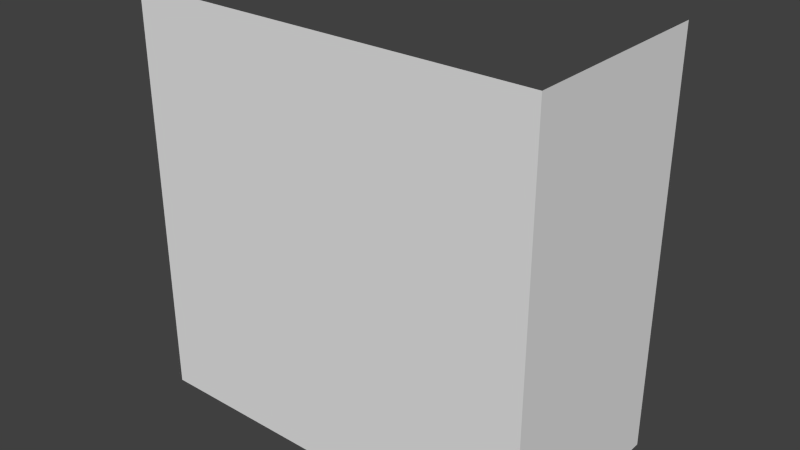 # Source: wall_l_corner_extend.blend  (saved by Blender 2.76.0; exported with 4.5.12 LTS)
import bpy
from mathutils import Matrix  # noqa: F401  (used for matrix-valued properties, if any)

bpy.ops.wm.read_factory_settings(use_empty=True)
scene = bpy.context.scene
scene.name = 'Scene'

# ---- collections
col_collection_1 = bpy.data.collections.new('Collection 1'); scene.collection.children.link(col_collection_1)

# ---- world
world_world = bpy.data.worlds.new('World'); scene.world = world_world
world_world.color = (0.05088, 0.05088, 0.05088)
world_world.use_sun_shadow = False
world_world.sun_shadow_jitter_overblur = 0.0
world_world.cycles.sampling_method = 'MANUAL'
world_world.cycles.sample_map_resolution = 256

# ---- meshes
me_plane = bpy.data.meshes.new('Plane')
me_plane.from_pydata([(7.505, 3.278e-07, -1.0), (-7.495, -7.5, -1.0), (-7.495, -7.5, 14.0), (7.505, -7.5, -1.0), (7.505, -7.5, 14.0), (7.505, -9.537e-07, 14.0)], [], [(3, 1, 2, 4), (3, 4, 5, 0)])
_uv = me_plane.uv_layers.new(name='UVMap')
_uv.uv.foreach_set('vector', [0.0001, 9.998e-05, 0.9999, 0.0001, 0.9999, 0.9999, 9.998e-05, 0.9999, 0.9999, 9.998e-05, 0.9999, 0.9999, 0.0001, 0.9999, 9.998e-05, 0.0001001])
me_plane.use_remesh_preserve_volume = False
me_plane.use_remesh_preserve_attributes = False
me_plane.use_mirror_vertex_groups = False
me_plane.update()

# ---- objects
ob_plane = bpy.data.objects.new('Plane', me_plane)

# ---- transforms, parenting, visibility, modifiers, constraints
ob_plane.location = (0.0, 0.0, 0.0)
ob_plane.lineart.crease_threshold = 0.0

# ---- collection membership
col_collection_1.objects.link(ob_plane)

# ---- scene / render settings (as saved in the file)
scene.frame_start = 1; scene.frame_end = 250; scene.frame_set(1)
scene.render.engine = 'BLENDER_EEVEE_NEXT'
scene.render.resolution_percentage = 50
scene.render.dither_intensity = 0.0
scene.cycles.use_denoising = False
scene.cycles.samples = 10
scene.cycles.sampling_pattern = 'TABULATED_SOBOL'
scene.cycles.light_sampling_threshold = 0.0
scene.cycles.use_adaptive_sampling = False
scene.cycles.use_light_tree = False
scene.cycles.blur_glossy = 0.0
scene.cycles.pixel_filter_type = 'GAUSSIAN'
scene.cycles.sample_clamp_indirect = 0.0
scene.view_settings.view_transform = 'Standard'
bpy.context.view_layer.update()

# ---- added for rendering (the .blend has no active camera and no usable light): camera, sun
cam_auto = bpy.data.cameras.new('AutoCamera')
cam_auto.lens = 50.0
cam_auto.sensor_width = 36.0
cam_auto.clip_end = 1000.0
ob_auto_camera = bpy.data.objects.new('AutoCamera', cam_auto)
scene.collection.objects.link(ob_auto_camera)
ob_auto_camera.location = (20.8222, -28.7311, 23.154)
ob_auto_camera.rotation_euler = (1.09748, -7.21219e-08, 0.694738)
scene.camera = ob_auto_camera
light_auto_sun = bpy.data.lights.new('AutoSun', 'SUN')
light_auto_sun.energy = 3.0
light_auto_sun.angle = 0.0523599
ob_auto_sun = bpy.data.objects.new('AutoSun', light_auto_sun)
scene.collection.objects.link(ob_auto_sun)
ob_auto_sun.rotation_euler = (0.872665, 0.174533, 0.523599)
bpy.context.view_layer.update()
